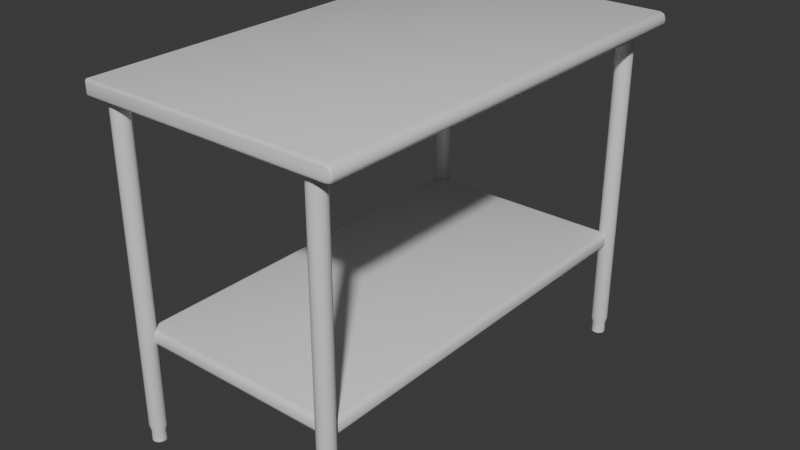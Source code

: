 # Source: Table.blend  (saved by Blender 4.3.34; exported with 4.5.12 LTS)
import bpy
from mathutils import Matrix  # noqa: F401  (used for matrix-valued properties, if any)

bpy.ops.wm.read_factory_settings(use_empty=True)
scene = bpy.context.scene
scene.name = 'Scene'

# ---- collections
col_collection = bpy.data.collections.new('Collection'); scene.collection.children.link(col_collection)

# ---- materials (node trees are filled in below, after node groups)
mat_table = bpy.data.materials.new('Table')

# ---- node groups
ng_smooth_by_angle = bpy.data.node_groups.new('Smooth by Angle', 'GeometryNodeTree')
_s = ng_smooth_by_angle.interface.new_socket(name='Mesh', in_out='OUTPUT', socket_type='NodeSocketGeometry')
_s = ng_smooth_by_angle.interface.new_socket(name='Mesh', in_out='INPUT', socket_type='NodeSocketGeometry')
_s = ng_smooth_by_angle.interface.new_socket(name='Angle', in_out='INPUT', socket_type='NodeSocketFloat')
_s.subtype = 'ANGLE'
_s.default_value = 0.5236
_s.min_value = 0.0
_s.max_value = 3.142
_s.description = 'Maximum face angle for smooth edges'
_s = ng_smooth_by_angle.interface.new_socket(name='Ignore Sharpness', in_out='INPUT', socket_type='NodeSocketBool')
_s.force_non_field = True
ng_smooth_by_angle.description = 'Set the sharpness of mesh edges based on the angle between the neighboring faces'
ng_smooth_by_angle.is_modifier = True
_N = ng_smooth_by_angle.nodes; _L = ng_smooth_by_angle.links
n0 = _N.new('GeometryNodeSetShadeSmooth'); n0.name = 'Set Shade Smooth'; n0.location = (120, -80)
n0.domain = 'EDGE'
n1 = _N.new('GeometryNodeSetShadeSmooth'); n1.name = 'Set Shade Smooth.001'; n1.location = (300, -80)
n2 = _N.new('NodeGroupOutput'); n2.name = 'Group Output'; n2.location = (480, -80)
n3 = _N.new('GeometryNodeInputMeshEdgeAngle'); n3.name = 'Edge Angle'; n3.location = (-440, -240)
n4 = _N.new('NodeGroupInput'); n4.name = 'Group Input'; n4.location = (-80, -80)
n5 = _N.new('GeometryNodeInputEdgeSmooth'); n5.name = 'Is Edge Smooth'; n5.location = (-260, -120)
n6 = _N.new('GeometryNodeInputShadeSmooth'); n6.name = 'Is Shade Smooth'; n6.location = (-440, -397)
n7 = _N.new('FunctionNodeCompare'); n7.name = 'Compare'; n7.location = (-260, -260)
n7.operation = 'LESS_EQUAL'
n7.inputs[6].default_value = (0.0, 0.0, 0.0, 0.0)
n7.inputs[7].default_value = (0.0, 0.0, 0.0, 0.0)
n8 = _N.new('FunctionNodeBooleanMath'); n8.name = 'Boolean Math.001'; n8.location = (-80, -260)
n9 = _N.new('NodeGroupInput'); n9.name = 'Group Input.001'; n9.location = (-440, -329)
n10 = _N.new('NodeGroupInput'); n10.name = 'Group Input.002'; n10.location = (-259, -189)
n11 = _N.new('FunctionNodeBooleanMath'); n11.name = 'Boolean Math'; n11.location = (-80, -149)
n11.operation = 'OR'
n12 = _N.new('FunctionNodeBooleanMath'); n12.name = 'Boolean Math.002'; n12.location = (-260, -380)
n12.operation = 'OR'
n13 = _N.new('NodeGroupInput'); n13.name = 'Group Input.003'; n13.location = (-440, -460)
_L.new(n3.outputs[0], n7.inputs[0])
_L.new(n1.outputs[0], n2.inputs[0])
_L.new(n9.outputs[1], n7.inputs[1])
_L.new(n7.outputs[0], n8.inputs[0])
_L.new(n4.outputs[0], n0.inputs[0])
_L.new(n0.outputs[0], n1.inputs[0])
_L.new(n8.outputs[0], n0.inputs[2])
_L.new(n10.outputs[2], n11.inputs[1])
_L.new(n5.outputs[0], n11.inputs[0])
_L.new(n11.outputs[0], n0.inputs[1])
_L.new(n13.outputs[2], n12.inputs[1])
_L.new(n6.outputs[0], n12.inputs[0])
_L.new(n12.outputs[0], n8.inputs[1])
n2.is_active_output = True

# ---- material node trees
mat_table.use_nodes = True; mat_table.node_tree.nodes.clear()
_N = mat_table.node_tree.nodes; _L = mat_table.node_tree.links
n0 = _N.new('ShaderNodeBsdfPrincipled'); n0.name = 'Principled BSDF'; n0.location = (10, 300)
n1 = _N.new('ShaderNodeOutputMaterial'); n1.name = 'Material Output'; n1.location = (300, 300)
_L.new(n0.outputs[0], n1.inputs[0])
n1.is_active_output = True

# ---- world
world_world = bpy.data.worlds.new('World'); scene.world = world_world
world_world.use_nodes = True; world_world.node_tree.nodes.clear()
_N = world_world.node_tree.nodes; _L = world_world.node_tree.links
n0 = _N.new('ShaderNodeOutputWorld'); n0.name = 'World Output'; n0.location = (300, 300)
n1 = _N.new('ShaderNodeBackground'); n1.name = 'Background'; n1.location = (10, 300)
n1.inputs[0].default_value = (0.05088, 0.05088, 0.05088, 1.0)
_L.new(n1.outputs[0], n0.inputs[0])
n0.is_active_output = True
world_world.color = (0.05088, 0.05088, 0.05088)
world_world.sun_shadow_jitter_overblur = 0.0

# ---- meshes
me_cube_001 = bpy.data.meshes.new('Cube.001')
me_cube_001.from_pydata([(-0.3338, -0.61, 0.909), (-0.3338, -0.6172, 0.9162), (-0.341, -0.61, 0.9162), (-0.3338, -0.6151, 0.9111), (-0.338, -0.6141, 0.912), (-0.3389, -0.6151, 0.9162), (-0.3389, -0.61, 0.9111), (-0.3338, -0.6172, 0.9436), (-0.3338, -0.61, 0.9508), (-0.341, -0.61, 0.9436), (-0.3338, -0.6151, 0.9487), (-0.338, -0.6141, 0.9478), (-0.3389, -0.61, 0.9487), (-0.3389, -0.6151, 0.9436), (-0.3338, 0.61, 0.909), (-0.341, 0.61, 0.9162), (-0.3338, 0.6172, 0.9162), (-0.3389, 0.61, 0.9111), (-0.338, 0.6141, 0.912), (-0.3389, 0.6151, 0.9162), (-0.3338, 0.6151, 0.9111), (-0.3338, 0.61, 0.9508), (-0.3338, 0.6172, 0.9436), (-0.341, 0.61, 0.9436), (-0.3338, 0.6151, 0.9487), (-0.338, 0.6141, 0.9478), (-0.3389, 0.6151, 0.9436), (-0.3389, 0.61, 0.9487), (0.3563, -0.6172, 0.9162), (0.3577, -0.61, 0.909), (0.3573, -0.6151, 0.9111), (0.3666, -0.6172, 0.9265), (0.3738, -0.61, 0.9251), (0.3717, -0.6151, 0.9255), (0.3636, -0.6172, 0.9192), (0.3691, -0.61, 0.9137), (0.3675, -0.6151, 0.9153), (0.3666, -0.6172, 0.9333), (0.3738, -0.61, 0.9347), (0.3717, -0.6151, 0.9343), (0.3563, -0.6172, 0.9436), (0.3577, -0.61, 0.9508), (0.3573, -0.6151, 0.9487), (0.3636, -0.6172, 0.9406), (0.3691, -0.61, 0.9461), (0.3675, -0.6151, 0.9445), (0.3666, 0.6172, 0.9265), (0.3738, 0.61, 0.9251), (0.3717, 0.6151, 0.9255), (0.3563, 0.6172, 0.9162), (0.3577, 0.61, 0.909), (0.3573, 0.6151, 0.9111), (0.3636, 0.6172, 0.9192), (0.3691, 0.61, 0.9137), (0.3675, 0.6151, 0.9153), (0.3563, 0.6172, 0.9436), (0.3577, 0.61, 0.9508), (0.3573, 0.6151, 0.9487), (0.3666, 0.6172, 0.9333), (0.3738, 0.61, 0.9347), (0.3717, 0.6151, 0.9343), (0.3636, 0.6172, 0.9406), (0.3691, 0.61, 0.9461), (0.3675, 0.6151, 0.9445), (0.291, 0.593, 0.04718), (0.291, 0.593, 0.9151), (0.3011, 0.5907, 0.04718), (0.3011, 0.5907, 0.9151), (0.3092, 0.5843, 0.04718), (0.3092, 0.5843, 0.9151), (0.3137, 0.5749, 0.04718), (0.3137, 0.5749, 0.9151), (0.3137, 0.5646, 0.04718), (0.3137, 0.5646, 0.9151), (0.3092, 0.5552, 0.04718), (0.3092, 0.5552, 0.9151), (0.3011, 0.5488, 0.04718), (0.3011, 0.5488, 0.9151), (0.291, 0.5465, 0.04718), (0.291, 0.5465, 0.9151), (0.2809, 0.5488, 0.04718), (0.2809, 0.5488, 0.9151), (0.2728, 0.5552, 0.04718), (0.2728, 0.5552, 0.9151), (0.2683, 0.5646, 0.04718), (0.2683, 0.5646, 0.9151), (0.2683, 0.5749, 0.04718), (0.2683, 0.5749, 0.9151), (0.2728, 0.5843, 0.04718), (0.2728, 0.5843, 0.9151), (0.2809, 0.5907, 0.04718), (0.2809, 0.5907, 0.9151), (-0.291, 0.593, 0.04718), (-0.291, 0.593, 0.9151), (-0.3011, 0.5907, 0.04718), (-0.3011, 0.5907, 0.9151), (-0.3092, 0.5843, 0.04718), (-0.3092, 0.5843, 0.9151), (-0.3137, 0.5749, 0.04718), (-0.3137, 0.5749, 0.9151), (-0.3137, 0.5646, 0.04718), (-0.3137, 0.5646, 0.9151), (-0.3092, 0.5552, 0.04718), (-0.3092, 0.5552, 0.9151), (-0.3011, 0.5488, 0.04718), (-0.3011, 0.5488, 0.9151), (-0.291, 0.5465, 0.04718), (-0.291, 0.5465, 0.9151), (-0.2809, 0.5488, 0.04718), (-0.2809, 0.5488, 0.9151), (-0.2728, 0.5552, 0.04718), (-0.2728, 0.5552, 0.9151), (-0.2683, 0.5646, 0.04718), (-0.2683, 0.5646, 0.9151), (-0.2683, 0.5749, 0.04718), (-0.2683, 0.5749, 0.9151), (-0.2728, 0.5843, 0.04718), (-0.2728, 0.5843, 0.9151), (-0.2809, 0.5907, 0.04718), (-0.2809, 0.5907, 0.9151), (0.291, -0.593, 0.04718), (0.291, -0.593, 0.9151), (0.3011, -0.5907, 0.04718), (0.3011, -0.5907, 0.9151), (0.3092, -0.5843, 0.04718), (0.3092, -0.5843, 0.9151), (0.3137, -0.5749, 0.04718), (0.3137, -0.5749, 0.9151), (0.3137, -0.5646, 0.04718), (0.3137, -0.5646, 0.9151), (0.3092, -0.5552, 0.04718), (0.3092, -0.5552, 0.9151), (0.3011, -0.5488, 0.04718), (0.3011, -0.5488, 0.9151), (0.291, -0.5465, 0.04718), (0.291, -0.5465, 0.9151), (0.2809, -0.5488, 0.04718), (0.2809, -0.5488, 0.9151), (0.2728, -0.5552, 0.04718), (0.2728, -0.5552, 0.9151), (0.2683, -0.5646, 0.04718), (0.2683, -0.5646, 0.9151), (0.2683, -0.5749, 0.04718), (0.2683, -0.5749, 0.9151), (0.2728, -0.5843, 0.04718), (0.2728, -0.5843, 0.9151), (0.2809, -0.5907, 0.04718), (0.2809, -0.5907, 0.9151), (-0.291, -0.593, 0.04718), (-0.291, -0.593, 0.9151), (-0.3011, -0.5907, 0.04718), (-0.3011, -0.5907, 0.9151), (-0.3092, -0.5843, 0.04718), (-0.3092, -0.5843, 0.9151), (-0.3137, -0.5749, 0.04718), (-0.3137, -0.5749, 0.9151), (-0.3137, -0.5646, 0.04718), (-0.3137, -0.5646, 0.9151), (-0.3092, -0.5552, 0.04718), (-0.3092, -0.5552, 0.9151), (-0.3011, -0.5488, 0.04718), (-0.3011, -0.5488, 0.9151), (-0.291, -0.5465, 0.04718), (-0.291, -0.5465, 0.9151), (-0.2809, -0.5488, 0.04718), (-0.2809, -0.5488, 0.9151), (-0.2728, -0.5552, 0.04718), (-0.2728, -0.5552, 0.9151), (-0.2683, -0.5646, 0.04718), (-0.2683, -0.5646, 0.9151), (-0.2683, -0.5749, 0.04718), (-0.2683, -0.5749, 0.9151), (-0.2728, -0.5843, 0.04718), (-0.2728, -0.5843, 0.9151), (-0.2809, -0.5907, 0.04718), (-0.2809, -0.5907, 0.9151), (0.291, 0.5887, 0.03114), (0.2992, 0.5868, 0.03114), (0.3058, 0.5815, 0.03114), (0.3095, 0.574, 0.03114), (0.3095, 0.5655, 0.03114), (0.3058, 0.5579, 0.03114), (0.2992, 0.5527, 0.03114), (0.291, 0.5508, 0.03114), (0.2828, 0.5527, 0.03114), (0.2762, 0.5579, 0.03114), (0.2726, 0.5655, 0.03114), (0.2726, 0.574, 0.03114), (0.2762, 0.5815, 0.03114), (0.2828, 0.5868, 0.03114), (-0.291, 0.5887, 0.03114), (-0.2992, 0.5868, 0.03114), (-0.3058, 0.5815, 0.03114), (-0.3095, 0.574, 0.03114), (-0.3095, 0.5655, 0.03114), (-0.3058, 0.5579, 0.03114), (-0.2992, 0.5527, 0.03114), (-0.291, 0.5508, 0.03114), (-0.2828, 0.5527, 0.03114), (-0.2762, 0.5579, 0.03114), (-0.2726, 0.5655, 0.03114), (-0.2726, 0.574, 0.03114), (-0.2762, 0.5815, 0.03114), (-0.2828, 0.5868, 0.03114), (0.291, -0.5887, 0.03114), (0.2992, -0.5868, 0.03114), (0.3058, -0.5815, 0.03114), (0.3095, -0.574, 0.03114), (0.3095, -0.5655, 0.03114), (0.3058, -0.5579, 0.03114), (0.2992, -0.5527, 0.03114), (0.291, -0.5508, 0.03114), (0.2828, -0.5527, 0.03114), (0.2762, -0.5579, 0.03114), (0.2726, -0.5655, 0.03114), (0.2726, -0.574, 0.03114), (0.2762, -0.5815, 0.03114), (0.2828, -0.5868, 0.03114), (-0.291, -0.5887, 0.03114), (-0.2992, -0.5868, 0.03114), (-0.3058, -0.5815, 0.03114), (-0.3095, -0.574, 0.03114), (-0.3095, -0.5655, 0.03114), (-0.3058, -0.5579, 0.03114), (-0.2992, -0.5527, 0.03114), (-0.291, -0.5508, 0.03114), (-0.2828, -0.5527, 0.03114), (-0.2762, -0.5579, 0.03114), (-0.2726, -0.5655, 0.03114), (-0.2726, -0.574, 0.03114), (-0.2762, -0.5815, 0.03114), (-0.2828, -0.5868, 0.03114), (0.291, 0.5887, 0.001043), (0.2992, 0.5868, 0.001043), (0.3058, 0.5815, 0.001043), (0.3095, 0.574, 0.001043), (0.3095, 0.5655, 0.001043), (0.3058, 0.5579, 0.001043), (0.2992, 0.5527, 0.001043), (0.291, 0.5508, 0.001043), (0.2828, 0.5527, 0.001043), (0.2762, 0.5579, 0.001043), (0.2726, 0.5655, 0.001043), (0.2726, 0.574, 0.001043), (0.2762, 0.5815, 0.001043), (0.2828, 0.5868, 0.001043), (-0.291, 0.5887, 0.001043), (-0.2992, 0.5868, 0.001043), (-0.3058, 0.5815, 0.001043), (-0.3095, 0.574, 0.001043), (-0.3095, 0.5655, 0.001043), (-0.3058, 0.5579, 0.001043), (-0.2992, 0.5527, 0.001043), (-0.291, 0.5508, 0.001043), (-0.2828, 0.5527, 0.001043), (-0.2762, 0.5579, 0.001043), (-0.2726, 0.5655, 0.001043), (-0.2726, 0.574, 0.001043), (-0.2762, 0.5815, 0.001043), (-0.2828, 0.5868, 0.001043), (0.291, -0.5887, 0.001043), (0.2992, -0.5868, 0.001043), (0.3058, -0.5815, 0.001043), (0.3095, -0.574, 0.001043), (0.3095, -0.5655, 0.001043), (0.3058, -0.5579, 0.001043), (0.2992, -0.5527, 0.001043), (0.291, -0.5508, 0.001043), (0.2828, -0.5527, 0.001043), (0.2762, -0.5579, 0.001043), (0.2726, -0.5655, 0.001043), (0.2726, -0.574, 0.001043), (0.2762, -0.5815, 0.001043), (0.2828, -0.5868, 0.001043), (-0.291, -0.5887, 0.001043), (-0.2992, -0.5868, 0.001043), (-0.3058, -0.5815, 0.001043), (-0.3095, -0.574, 0.001043), (-0.3095, -0.5655, 0.001043), (-0.3058, -0.5579, 0.001043), (-0.2992, -0.5527, 0.001043), (-0.291, -0.5508, 0.001043), (-0.2828, -0.5527, 0.001043), (-0.2762, -0.5579, 0.001043), (-0.2726, -0.5655, 0.001043), (-0.2726, -0.574, 0.001043), (-0.2762, -0.5815, 0.001043), (-0.2828, -0.5868, 0.001043), (-0.2861, -0.5534, 0.2807), (-0.2861, -0.566, 0.2933), (-0.2987, -0.5534, 0.2933), (-0.2861, -0.5623, 0.2844), (-0.2934, -0.5607, 0.286), (-0.295, -0.5623, 0.2933), (-0.295, -0.5534, 0.2844), (-0.2861, -0.566, 0.3098), (-0.2861, -0.5534, 0.3225), (-0.2987, -0.5534, 0.3098), (-0.2861, -0.5623, 0.3188), (-0.2934, -0.5607, 0.3171), (-0.295, -0.5534, 0.3188), (-0.295, -0.5623, 0.3098), (-0.2861, 0.5534, 0.2807), (-0.2987, 0.5534, 0.2933), (-0.2861, 0.566, 0.2933), (-0.295, 0.5534, 0.2844), (-0.2934, 0.5607, 0.286), (-0.295, 0.5623, 0.2933), (-0.2861, 0.5623, 0.2844), (-0.2861, 0.5534, 0.3225), (-0.2861, 0.566, 0.3098), (-0.2987, 0.5534, 0.3098), (-0.2861, 0.5623, 0.3188), (-0.2934, 0.5607, 0.3171), (-0.295, 0.5623, 0.3098), (-0.295, 0.5534, 0.3188), (0.2861, -0.5534, 0.2807), (0.2987, -0.5534, 0.2933), (0.2861, -0.566, 0.2933), (0.295, -0.5534, 0.2844), (0.2934, -0.5607, 0.286), (0.295, -0.5623, 0.2933), (0.2861, -0.5623, 0.2844), (0.2861, -0.5534, 0.3225), (0.2861, -0.566, 0.3098), (0.2987, -0.5534, 0.3098), (0.2861, -0.5623, 0.3188), (0.2934, -0.5607, 0.3171), (0.295, -0.5623, 0.3098), (0.295, -0.5534, 0.3188), (0.2861, 0.5534, 0.2807), (0.2861, 0.566, 0.2933), (0.2987, 0.5534, 0.2933), (0.2861, 0.5623, 0.2844), (0.2934, 0.5607, 0.286), (0.295, 0.5623, 0.2933), (0.295, 0.5534, 0.2844), (0.2861, 0.5534, 0.3225), (0.2987, 0.5534, 0.3098), (0.2861, 0.566, 0.3098), (0.295, 0.5534, 0.3188), (0.2934, 0.5607, 0.3171), (0.295, 0.5623, 0.3098), (0.2861, 0.5623, 0.3188)], [], [(28, 34, 31, 37, 43, 40, 7, 1), (56, 21, 8, 41), (16, 22, 55, 61, 58, 46, 52, 49), (62, 44, 38, 59), (29, 50, 53, 35), (35, 53, 47, 32), (47, 59, 38, 32), (56, 41, 44, 62), (2, 9, 23, 15), (0, 3, 4, 6), (1, 5, 4, 3), (2, 6, 4, 5), (7, 10, 11, 13), (8, 12, 11, 10), (9, 13, 11, 12), (14, 17, 18, 20), (15, 19, 18, 17), (16, 20, 18, 19), (21, 24, 25, 27), (22, 26, 25, 24), (23, 27, 25, 26), (14, 0, 6, 17), (17, 6, 2, 15), (1, 7, 13, 5), (5, 13, 9, 2), (8, 21, 27, 12), (12, 27, 23, 9), (22, 16, 19, 26), (26, 19, 15, 23), (34, 28, 30, 36), (36, 30, 29, 35), (49, 52, 54, 51), (51, 54, 53, 50), (31, 34, 36, 33), (33, 36, 35, 32), (52, 46, 48, 54), (54, 48, 47, 53), (61, 55, 57, 63), (63, 57, 56, 62), (40, 43, 45, 42), (42, 45, 44, 41), (58, 61, 63, 60), (60, 63, 62, 59), (43, 37, 39, 45), (45, 39, 38, 44), (16, 49, 51, 20), (20, 51, 50, 14), (28, 1, 3, 30), (30, 3, 0, 29), (46, 58, 60, 48), (48, 60, 59, 47), (37, 31, 33, 39), (39, 33, 32, 38), (41, 8, 10, 42), (42, 10, 7, 40), (55, 22, 24, 57), (57, 24, 21, 56), (14, 50, 29, 0), (64, 65, 67, 66), (66, 67, 69, 68), (68, 69, 71, 70), (70, 71, 73, 72), (72, 73, 75, 74), (74, 75, 77, 76), (76, 77, 79, 78), (78, 79, 81, 80), (80, 81, 83, 82), (82, 83, 85, 84), (84, 85, 87, 86), (86, 87, 89, 88), (67, 65, 91, 89, 87, 85, 83, 81, 79, 77, 75, 73, 71, 69), (88, 89, 91, 90), (90, 91, 65, 64), (102, 100, 194, 195), (92, 94, 95, 93), (94, 96, 97, 95), (96, 98, 99, 97), (98, 100, 101, 99), (100, 102, 103, 101), (102, 104, 105, 103), (104, 106, 107, 105), (106, 108, 109, 107), (108, 110, 111, 109), (110, 112, 113, 111), (112, 114, 115, 113), (114, 116, 117, 115), (95, 97, 99, 101, 103, 105, 107, 109, 111, 113, 115, 117, 119, 93), (116, 118, 119, 117), (118, 92, 93, 119), (152, 154, 221, 220), (120, 122, 123, 121), (122, 124, 125, 123), (124, 126, 127, 125), (126, 128, 129, 127), (128, 130, 131, 129), (130, 132, 133, 131), (132, 134, 135, 133), (134, 136, 137, 135), (136, 138, 139, 137), (138, 140, 141, 139), (140, 142, 143, 141), (142, 144, 145, 143), (123, 125, 127, 129, 131, 133, 135, 137, 139, 141, 143, 145, 147, 121), (144, 146, 147, 145), (146, 120, 121, 147), (82, 84, 186, 185), (148, 149, 151, 150), (150, 151, 153, 152), (152, 153, 155, 154), (154, 155, 157, 156), (156, 157, 159, 158), (158, 159, 161, 160), (160, 161, 163, 162), (162, 163, 165, 164), (164, 165, 167, 166), (166, 167, 169, 168), (168, 169, 171, 170), (170, 171, 173, 172), (151, 149, 175, 173, 171, 169, 167, 165, 163, 161, 159, 157, 155, 153), (172, 173, 175, 174), (174, 175, 149, 148), (136, 134, 211, 212), (200, 199, 255, 256), (225, 226, 282, 281), (199, 198, 254, 255), (224, 225, 281, 280), (170, 172, 230, 229), (92, 118, 203, 190), (66, 68, 178, 177), (138, 136, 212, 213), (84, 86, 187, 186), (154, 156, 222, 221), (122, 120, 204, 205), (104, 102, 195, 196), (172, 174, 231, 230), (68, 70, 179, 178), (140, 138, 213, 214), (86, 88, 188, 187), (156, 158, 223, 222), (106, 104, 196, 197), (174, 148, 218, 231), (124, 122, 205, 206), (70, 72, 180, 179), (142, 140, 214, 215), (88, 90, 189, 188), (158, 160, 224, 223), (108, 106, 197, 198), (126, 124, 206, 207), (72, 74, 181, 180), (144, 142, 215, 216), (90, 64, 176, 189), (160, 162, 225, 224), (110, 108, 198, 199), (128, 126, 207, 208), (94, 92, 190, 191), (74, 76, 182, 181), (146, 144, 216, 217), (162, 164, 226, 225), (112, 110, 199, 200), (130, 128, 208, 209), (76, 78, 183, 182), (120, 146, 217, 204), (96, 94, 191, 192), (164, 166, 227, 226), (114, 112, 200, 201), (148, 150, 219, 218), (132, 130, 209, 210), (78, 80, 184, 183), (98, 96, 192, 193), (166, 168, 228, 227), (116, 114, 201, 202), (134, 132, 210, 211), (80, 82, 185, 184), (150, 152, 220, 219), (100, 98, 193, 194), (168, 170, 229, 228), (64, 66, 177, 176), (118, 116, 202, 203), (232, 233, 234, 235, 236, 237, 238, 239, 240, 241, 242, 243, 244, 245), (246, 259, 258, 257, 256, 255, 254, 253, 252, 251, 250, 249, 248, 247), (260, 273, 272, 271, 270, 269, 268, 267, 266, 265, 264, 263, 262, 261), (274, 275, 276, 277, 278, 279, 280, 281, 282, 283, 284, 285, 286, 287), (226, 227, 283, 282), (201, 200, 256, 257), (227, 228, 284, 283), (202, 201, 257, 258), (228, 229, 285, 284), (203, 202, 258, 259), (176, 177, 233, 232), (229, 230, 286, 285), (190, 203, 259, 246), (177, 178, 234, 233), (230, 231, 287, 286), (205, 204, 260, 261), (178, 179, 235, 234), (231, 218, 274, 287), (206, 205, 261, 262), (179, 180, 236, 235), (207, 206, 262, 263), (180, 181, 237, 236), (208, 207, 263, 264), (181, 182, 238, 237), (209, 208, 264, 265), (182, 183, 239, 238), (210, 209, 265, 266), (183, 184, 240, 239), (211, 210, 266, 267), (184, 185, 241, 240), (212, 211, 267, 268), (185, 186, 242, 241), (213, 212, 268, 269), (186, 187, 243, 242), (214, 213, 269, 270), (187, 188, 244, 243), (215, 214, 270, 271), (188, 189, 245, 244), (216, 215, 271, 272), (189, 176, 232, 245), (217, 216, 272, 273), (191, 190, 246, 247), (204, 217, 273, 260), (192, 191, 247, 248), (218, 219, 275, 274), (193, 192, 248, 249), (219, 220, 276, 275), (194, 193, 249, 250), (220, 221, 277, 276), (195, 194, 250, 251), (221, 222, 278, 277), (196, 195, 251, 252), (222, 223, 279, 278), (197, 196, 252, 253), (223, 224, 280, 279), (198, 197, 253, 254), (318, 324, 295, 289), (332, 338, 325, 317), (337, 309, 296, 323), (290, 297, 311, 303), (304, 310, 339, 331), (288, 291, 292, 294), (289, 293, 292, 291), (290, 294, 292, 293), (295, 298, 299, 301), (296, 300, 299, 298), (297, 301, 299, 300), (302, 305, 306, 308), (303, 307, 306, 305), (304, 308, 306, 307), (309, 312, 313, 315), (310, 314, 313, 312), (311, 315, 313, 314), (316, 319, 320, 322), (317, 321, 320, 319), (318, 322, 320, 321), (323, 326, 327, 329), (324, 328, 327, 326), (325, 329, 327, 328), (330, 333, 334, 336), (331, 335, 334, 333), (332, 336, 334, 335), (337, 340, 341, 343), (338, 342, 341, 340), (339, 343, 341, 342), (302, 288, 294, 305), (305, 294, 290, 303), (289, 295, 301, 293), (293, 301, 297, 290), (296, 309, 315, 300), (300, 315, 311, 297), (310, 304, 307, 314), (314, 307, 303, 311), (330, 302, 308, 333), (333, 308, 304, 331), (309, 337, 343, 312), (312, 343, 339, 310), (338, 332, 335, 342), (342, 335, 331, 339), (316, 330, 336, 319), (319, 336, 332, 317), (337, 323, 329, 340), (340, 329, 325, 338), (324, 318, 321, 328), (328, 321, 317, 325), (288, 316, 322, 291), (291, 322, 318, 289), (323, 296, 298, 326), (326, 298, 295, 324), (302, 330, 316, 288)])
me_cube_001.polygons.foreach_set('use_smooth', [True] * 288)
_uv = me_cube_001.uv_layers.new(name='UVMap')
_uv.uv.foreach_set('vector', [0.1323, 0.5537, 0.1336, 0.5505, 0.1368, 0.5491, 0.1398, 0.5491, 0.1431, 0.5505, 0.1444, 0.5537, 0.1444, 0.8605, 0.1323, 0.8605, 0.3198, 0.002268, 0.6273, 0.002268, 0.6273, 0.5446, 0.3198, 0.5446, 0.1276, 0.8605, 0.1155, 0.8605, 0.1155, 0.5537, 0.1168, 0.5505, 0.1201, 0.5491, 0.1231, 0.5491, 0.1263, 0.5505, 0.1276, 0.5537, 0.9085, 0.5446, 0.9085, 0.002268, 0.9135, 0.002268, 0.9135, 0.5446, 0.3097, 0.5446, 0.3097, 0.002268, 0.3148, 0.002268, 0.3148, 0.5446, 0.9229, 0.002268, 0.9229, 0.5446, 0.9177, 0.5446, 0.9177, 0.002268, 0.9177, 0.5446, 0.9135, 0.5446, 0.9135, 0.002268, 0.9177, 0.002268, 0.3198, 0.002268, 0.3198, 0.5446, 0.3148, 0.5446, 0.3148, 0.002268, 0.9062, 0.5446, 0.8941, 0.5446, 0.8941, 0.002268, 0.9062, 0.002268, 0.002265, 0.5446, 0.002268, 0.5469, 0.0004173, 0.5465, 6.537e-08, 0.5446, 0.1323, 0.8605, 0.1322, 0.8628, 0.1303, 0.8624, 0.1299, 0.8605, 0.9062, 0.5446, 0.9085, 0.5446, 0.9082, 0.5465, 0.9063, 0.5469, 0.1444, 0.8605, 0.1466, 0.8605, 0.1462, 0.8624, 0.1444, 0.8628, 0.6273, 0.5446, 0.6295, 0.5446, 0.6291, 0.5465, 0.6273, 0.5469, 0.8941, 0.5446, 0.8941, 0.5469, 0.8923, 0.5465, 0.8919, 0.5446, 0.002265, 0.002268, 1.812e-09, 0.002268, 0.0004173, 0.0004161, 0.002268, 1.439e-08, 0.9062, 0.002268, 0.9063, 3.623e-09, 0.9082, 0.0004161, 0.9085, 0.002268, 0.1276, 0.8605, 0.1299, 0.8605, 0.1296, 0.8624, 0.1277, 0.8628, 0.6273, 0.002268, 0.6273, 4.931e-08, 0.6291, 0.0004161, 0.6295, 0.002268, 0.1155, 0.8605, 0.1155, 0.8628, 0.1137, 0.8624, 0.1133, 0.8605, 0.8941, 0.002268, 0.8919, 0.002268, 0.8923, 0.0004161, 0.8941, 2.705e-09, 0.002265, 0.002268, 0.002265, 0.5446, 6.537e-08, 0.5446, 1.812e-09, 0.002268, 0.9085, 0.002268, 0.9085, 0.5446, 0.9062, 0.5446, 0.9062, 0.002268, 0.1323, 0.8605, 0.1444, 0.8605, 0.1444, 0.8628, 0.1322, 0.8628, 0.9063, 0.5469, 0.8941, 0.5469, 0.8941, 0.5446, 0.9062, 0.5446, 0.6273, 0.5446, 0.6273, 0.002268, 0.6295, 0.002268, 0.6295, 0.5446, 0.8919, 0.5446, 0.8919, 0.002268, 0.8941, 0.002268, 0.8941, 0.5446, 0.1155, 0.8605, 0.1276, 0.8605, 0.1277, 0.8628, 0.1155, 0.8628, 0.8941, 2.705e-09, 0.9063, 3.623e-09, 0.9062, 0.002268, 0.8941, 0.002268, 0.1336, 0.5505, 0.1323, 0.5537, 0.1299, 0.5533, 0.1318, 0.5487, 0.3141, 0.5469, 0.3095, 0.5469, 0.3097, 0.5446, 0.3148, 0.5446, 0.1276, 0.5537, 0.1263, 0.5505, 0.1281, 0.5487, 0.1299, 0.5533, 0.3095, 3.732e-09, 0.3141, 1.545e-10, 0.3148, 0.002268, 0.3097, 0.002268, 0.1368, 0.5491, 0.1336, 0.5505, 0.1318, 0.5487, 0.1363, 0.5469, 0.9176, 4.478e-09, 0.9222, 4.828e-09, 0.9229, 0.002268, 0.9177, 0.002268, 0.1263, 0.5505, 0.1231, 0.5491, 0.1236, 0.5469, 0.1281, 0.5487, 0.9222, 0.5469, 0.9176, 0.5469, 0.9177, 0.5446, 0.9229, 0.5446, 0.1168, 0.5505, 0.1155, 0.5537, 0.1133, 0.5533, 0.1151, 0.5487, 0.3155, 2.637e-08, 0.32, 2.334e-08, 0.3198, 0.002268, 0.3148, 0.002268, 0.1444, 0.5537, 0.1431, 0.5505, 0.1448, 0.5487, 0.1466, 0.5533, 0.32, 0.5469, 0.3155, 0.5469, 0.3148, 0.5446, 0.3198, 0.5446, 0.1201, 0.5491, 0.1168, 0.5505, 0.1151, 0.5487, 0.1196, 0.5469, 0.9137, 0.5469, 0.9093, 0.5469, 0.9085, 0.5446, 0.9135, 0.5446, 0.1431, 0.5505, 0.1398, 0.5491, 0.1402, 0.5469, 0.1448, 0.5487, 0.9093, 3.851e-09, 0.9137, 4.183e-09, 0.9135, 0.002268, 0.9085, 0.002268, 0.1276, 0.8605, 0.1276, 0.5537, 0.1299, 0.5533, 0.1299, 0.8605, 0.002268, 1.439e-08, 0.3095, 3.732e-09, 0.3097, 0.002268, 0.002265, 0.002268, 0.1323, 0.5537, 0.1323, 0.8605, 0.1299, 0.8605, 0.1299, 0.5533, 0.3095, 0.5469, 0.002268, 0.5469, 0.002265, 0.5446, 0.3097, 0.5446, 0.1231, 0.5491, 0.1201, 0.5491, 0.1196, 0.5469, 0.1236, 0.5469, 0.9176, 0.5469, 0.9137, 0.5469, 0.9135, 0.5446, 0.9177, 0.5446, 0.1398, 0.5491, 0.1368, 0.5491, 0.1363, 0.5469, 0.1402, 0.5469, 0.9137, 4.183e-09, 0.9176, 4.478e-09, 0.9177, 0.002268, 0.9135, 0.002268, 0.3198, 0.5446, 0.6273, 0.5446, 0.6273, 0.5469, 0.32, 0.5469, 0.1466, 0.5533, 0.1466, 0.8605, 0.1444, 0.8605, 0.1444, 0.5537, 0.1155, 0.5537, 0.1155, 0.8605, 0.1133, 0.8605, 0.1133, 0.5533, 0.32, 2.334e-08, 0.6273, 4.931e-08, 0.6273, 0.002268, 0.3198, 0.002268, 0.002265, 0.002268, 0.3097, 0.002268, 0.3097, 0.5446, 0.002265, 0.5446, 0.1051, 0.9323, 0.1051, 0.5469, 0.1096, 0.5469, 0.1096, 0.9323, 0.1096, 0.9323, 0.1096, 0.5469, 0.1133, 0.5471, 0.1133, 0.9325, 0.2112, 0.9321, 0.2112, 0.547, 0.2153, 0.5469, 0.2153, 0.932, 0.2153, 0.932, 0.2153, 0.5469, 0.2199, 0.5469, 0.2199, 0.932, 0.2199, 0.932, 0.2199, 0.5469, 0.2241, 0.547, 0.2241, 0.9321, 0.9229, 0.8856, 0.9229, 0.5002, 0.9265, 0.5, 0.9265, 0.8854, 0.9265, 0.8854, 0.9265, 0.5, 0.931, 0.5, 0.931, 0.8854, 0.931, 0.8854, 0.931, 0.5, 0.9355, 0.5001, 0.9355, 0.8855, 0.9355, 0.8855, 0.9355, 0.5001, 0.9391, 0.5002, 0.9391, 0.8856, 0.9391, 0.8853, 0.9391, 0.5001, 0.9432, 0.5, 0.9432, 0.8851, 0.9432, 0.8851, 0.9432, 0.5, 0.9478, 0.5, 0.9478, 0.8851, 0.9478, 0.8851, 0.9478, 0.5, 0.952, 0.5001, 0.952, 0.8853, 0.318, 0.5883, 0.3135, 0.5872, 0.3099, 0.5844, 0.3079, 0.5802, 0.3079, 0.5756, 0.3099, 0.5715, 0.3135, 0.5686, 0.318, 0.5676, 0.3225, 0.5686, 0.3261, 0.5715, 0.3281, 0.5756, 0.3281, 0.5802, 0.3261, 0.5844, 0.3225, 0.5872, 0.09708, 0.9325, 0.09708, 0.5471, 0.1007, 0.5469, 0.1007, 0.9323, 0.1007, 0.9323, 0.1007, 0.5469, 0.1051, 0.5469, 0.1051, 0.9323, 0.1466, 0.9321, 0.1508, 0.932, 0.1512, 0.9392, 0.1478, 0.9393, 0.008057, 0.9323, 0.003576, 0.9323, 0.003576, 0.5469, 0.008057, 0.5469, 0.003576, 0.9323, 0.0, 0.9325, 0.0, 0.5471, 0.003576, 0.5469, 0.1595, 0.9321, 0.1554, 0.932, 0.1554, 0.5469, 0.1595, 0.547, 0.1554, 0.932, 0.1508, 0.932, 0.1508, 0.5469, 0.1554, 0.5469, 0.1508, 0.932, 0.1466, 0.9321, 0.1466, 0.547, 0.1508, 0.5469, 0.06472, 0.9325, 0.06114, 0.9323, 0.06114, 0.5469, 0.06472, 0.5471, 0.06114, 0.9323, 0.05666, 0.9323, 0.05666, 0.5469, 0.06114, 0.5469, 0.05666, 0.9323, 0.05216, 0.9323, 0.05216, 0.5469, 0.05666, 0.5469, 0.05216, 0.9323, 0.04854, 0.9325, 0.04854, 0.5471, 0.05216, 0.5469, 0.1983, 0.9321, 0.1941, 0.932, 0.1941, 0.5469, 0.1983, 0.547, 0.1941, 0.932, 0.1895, 0.932, 0.1895, 0.5469, 0.1941, 0.5469, 0.1895, 0.932, 0.1853, 0.9321, 0.1853, 0.547, 0.1895, 0.5469, 0.2821, 0.5479, 0.2857, 0.5508, 0.2877, 0.5549, 0.2877, 0.5595, 0.2857, 0.5637, 0.2821, 0.5665, 0.2776, 0.5676, 0.2731, 0.5665, 0.2695, 0.5637, 0.2675, 0.5595, 0.2675, 0.5549, 0.2695, 0.5508, 0.2731, 0.5479, 0.2776, 0.5469, 0.01618, 0.9325, 0.01256, 0.9323, 0.01256, 0.5469, 0.01618, 0.5471, 0.01256, 0.9323, 0.008057, 0.9323, 0.008057, 0.5469, 0.01256, 0.5469, 0.1595, 0.9321, 0.1637, 0.932, 0.1641, 0.9392, 0.1607, 0.9393, 0.07284, 0.9323, 0.06834, 0.9323, 0.06834, 0.5469, 0.07284, 0.5469, 0.06834, 0.9323, 0.06472, 0.9325, 0.06472, 0.5471, 0.06834, 0.5469, 0.237, 0.9321, 0.2328, 0.932, 0.2328, 0.5469, 0.237, 0.547, 0.2328, 0.932, 0.2282, 0.932, 0.2282, 0.5469, 0.2328, 0.5469, 0.2282, 0.932, 0.2241, 0.9321, 0.2241, 0.547, 0.2282, 0.5469, 0.03236, 0.9325, 0.02873, 0.9323, 0.02873, 0.5469, 0.03236, 0.5471, 0.02873, 0.9323, 0.02424, 0.9323, 0.02424, 0.5469, 0.02873, 0.5469, 0.02424, 0.9323, 0.01976, 0.9323, 0.01976, 0.5469, 0.02424, 0.5469, 0.01976, 0.9323, 0.01618, 0.9325, 0.01618, 0.5471, 0.01976, 0.5469, 0.1853, 0.9321, 0.1812, 0.932, 0.1812, 0.5469, 0.1853, 0.547, 0.1812, 0.932, 0.1766, 0.932, 0.1766, 0.5469, 0.1812, 0.5469, 0.1766, 0.932, 0.1724, 0.9321, 0.1724, 0.547, 0.1766, 0.5469, 0.3079, 0.5549, 0.3079, 0.5595, 0.3059, 0.5637, 0.3023, 0.5665, 0.2978, 0.5676, 0.2933, 0.5665, 0.2897, 0.5637, 0.2877, 0.5595, 0.2877, 0.5549, 0.2897, 0.5508, 0.2933, 0.5479, 0.2978, 0.5469, 0.3023, 0.5479, 0.3059, 0.5508, 0.0809, 0.9325, 0.07732, 0.9323, 0.07732, 0.5469, 0.0809, 0.5471, 0.07732, 0.9323, 0.07284, 0.9323, 0.07284, 0.5469, 0.07732, 0.5469, 0.9391, 0.8853, 0.9432, 0.8851, 0.9437, 0.8924, 0.9403, 0.8925, 0.04048, 0.9323, 0.04048, 0.5469, 0.04496, 0.5469, 0.04496, 0.9323, 0.04496, 0.9323, 0.04496, 0.5469, 0.04854, 0.5471, 0.04854, 0.9325, 0.1595, 0.9321, 0.1595, 0.547, 0.1637, 0.5469, 0.1637, 0.932, 0.1637, 0.932, 0.1637, 0.5469, 0.1683, 0.5469, 0.1683, 0.932, 0.1683, 0.932, 0.1683, 0.5469, 0.1724, 0.547, 0.1724, 0.9321, 0.0809, 0.9325, 0.0809, 0.5471, 0.08447, 0.5469, 0.08447, 0.9323, 0.08447, 0.9323, 0.08447, 0.5469, 0.08895, 0.5469, 0.08895, 0.9323, 0.08895, 0.9323, 0.08895, 0.5469, 0.09345, 0.5469, 0.09345, 0.9323, 0.09345, 0.9323, 0.09345, 0.5469, 0.09708, 0.5471, 0.09708, 0.9325, 0.1983, 0.9321, 0.1983, 0.547, 0.2024, 0.5469, 0.2024, 0.932, 0.2024, 0.932, 0.2024, 0.5469, 0.207, 0.5469, 0.207, 0.932, 0.207, 0.932, 0.207, 0.5469, 0.2112, 0.547, 0.2112, 0.9321, 0.2857, 0.5715, 0.2877, 0.5756, 0.2877, 0.5802, 0.2857, 0.5844, 0.2821, 0.5872, 0.2776, 0.5883, 0.2731, 0.5872, 0.2695, 0.5844, 0.2675, 0.5802, 0.2675, 0.5756, 0.2695, 0.5715, 0.2731, 0.5686, 0.2776, 0.5676, 0.2821, 0.5686, 0.03236, 0.9325, 0.03236, 0.5471, 0.03598, 0.5469, 0.03598, 0.9323, 0.03598, 0.9323, 0.03598, 0.5469, 0.04048, 0.5469, 0.04048, 0.9323, 0.01976, 0.9323, 0.02424, 0.9323, 0.02425, 0.9395, 0.02061, 0.9395, 0.1937, 0.9392, 0.197, 0.9393, 0.197, 0.9527, 0.1937, 0.9526, 0.08897, 0.9395, 0.09263, 0.9395, 0.09263, 0.9529, 0.08897, 0.9529, 0.05004, 0.9396, 0.05299, 0.9395, 0.05299, 0.9529, 0.05004, 0.953, 0.08533, 0.9395, 0.08897, 0.9395, 0.08897, 0.9529, 0.08533, 0.9529, 0.207, 0.932, 0.2112, 0.9321, 0.2099, 0.9393, 0.2066, 0.9392, 0.008057, 0.9323, 0.01256, 0.9323, 0.01173, 0.9395, 0.008073, 0.9395, 0.1096, 0.9323, 0.1133, 0.9325, 0.1118, 0.9396, 0.1088, 0.9395, 0.01618, 0.9325, 0.01976, 0.9323, 0.02061, 0.9395, 0.0177, 0.9396, 0.9432, 0.8851, 0.9478, 0.8851, 0.9474, 0.8924, 0.9437, 0.8924, 0.1637, 0.932, 0.1683, 0.932, 0.1679, 0.9392, 0.1641, 0.9392, 0.06834, 0.9323, 0.07284, 0.9323, 0.07282, 0.9395, 0.06917, 0.9395, 0.06114, 0.9323, 0.06472, 0.9325, 0.0632, 0.9396, 0.06029, 0.9395, 0.03236, 0.9325, 0.03598, 0.9323, 0.03681, 0.9395, 0.03386, 0.9396, 0.2112, 0.9321, 0.2153, 0.932, 0.2157, 0.9392, 0.2124, 0.9393, 0.1812, 0.932, 0.1853, 0.9321, 0.1841, 0.9393, 0.1808, 0.9392, 0.9478, 0.8851, 0.952, 0.8853, 0.9508, 0.8925, 0.9474, 0.8924, 0.1683, 0.932, 0.1724, 0.9321, 0.1712, 0.9393, 0.1679, 0.9392, 0.05666, 0.9323, 0.06114, 0.9323, 0.06029, 0.9395, 0.05665, 0.9395, 0.03598, 0.9323, 0.04048, 0.9323, 0.04047, 0.9395, 0.03681, 0.9395, 0.06472, 0.9325, 0.06834, 0.9323, 0.06917, 0.9395, 0.06622, 0.9396, 0.2153, 0.932, 0.2199, 0.932, 0.2195, 0.9392, 0.2157, 0.9392, 0.1766, 0.932, 0.1812, 0.932, 0.1808, 0.9392, 0.177, 0.9392, 0.09708, 0.9325, 0.1007, 0.9323, 0.1015, 0.9395, 0.0986, 0.9396, 0.0809, 0.9325, 0.08447, 0.9323, 0.08533, 0.9395, 0.08242, 0.9396, 0.05216, 0.9323, 0.05666, 0.9323, 0.05665, 0.9395, 0.05299, 0.9395, 0.2328, 0.932, 0.237, 0.9321, 0.2358, 0.9393, 0.2324, 0.9392, 0.2199, 0.932, 0.2241, 0.9321, 0.2229, 0.9393, 0.2195, 0.9392, 0.1724, 0.9321, 0.1766, 0.932, 0.177, 0.9392, 0.1737, 0.9393, 0.1007, 0.9323, 0.1051, 0.9323, 0.1052, 0.9395, 0.1015, 0.9395, 0.08447, 0.9323, 0.08895, 0.9323, 0.08897, 0.9395, 0.08533, 0.9395, 0.04854, 0.9325, 0.05216, 0.9323, 0.05299, 0.9395, 0.05004, 0.9396, 0.2282, 0.932, 0.2328, 0.932, 0.2324, 0.9392, 0.2286, 0.9392, 0.003576, 0.9323, 0.008057, 0.9323, 0.008073, 0.9395, 0.00443, 0.9395, 0.9229, 0.8856, 0.9265, 0.8854, 0.9274, 0.8927, 0.9244, 0.8928, 0.07732, 0.9323, 0.0809, 0.9325, 0.07938, 0.9396, 0.07647, 0.9395, 0.08895, 0.9323, 0.09345, 0.9323, 0.09263, 0.9395, 0.08897, 0.9395, 0.1941, 0.932, 0.1983, 0.9321, 0.197, 0.9393, 0.1937, 0.9392, 0.2241, 0.9321, 0.2282, 0.932, 0.2286, 0.9392, 0.2253, 0.9393, 0.9265, 0.8854, 0.931, 0.8854, 0.931, 0.8926, 0.9274, 0.8927, 0.07284, 0.9323, 0.07732, 0.9323, 0.07647, 0.9395, 0.07282, 0.9395, 0.0, 0.9325, 0.003576, 0.9323, 0.00443, 0.9395, 0.001522, 0.9396, 0.09345, 0.9323, 0.09708, 0.9325, 0.09558, 0.9396, 0.09263, 0.9395, 0.1895, 0.932, 0.1941, 0.932, 0.1937, 0.9392, 0.1899, 0.9392, 0.04048, 0.9323, 0.04496, 0.9323, 0.04411, 0.9395, 0.04047, 0.9395, 0.02873, 0.9323, 0.03236, 0.9325, 0.03086, 0.9396, 0.02791, 0.9395, 0.931, 0.8854, 0.9355, 0.8855, 0.9347, 0.8927, 0.931, 0.8926, 0.1554, 0.932, 0.1595, 0.9321, 0.1583, 0.9393, 0.155, 0.9392, 0.1983, 0.9321, 0.2024, 0.932, 0.2028, 0.9392, 0.1995, 0.9393, 0.1853, 0.9321, 0.1895, 0.932, 0.1899, 0.9392, 0.1866, 0.9393, 0.02424, 0.9323, 0.02873, 0.9323, 0.02791, 0.9395, 0.02425, 0.9395, 0.9355, 0.8855, 0.9391, 0.8856, 0.9376, 0.8928, 0.9347, 0.8927, 0.04496, 0.9323, 0.04854, 0.9325, 0.04702, 0.9396, 0.04411, 0.9395, 0.1508, 0.932, 0.1554, 0.932, 0.155, 0.9392, 0.1512, 0.9392, 0.2024, 0.932, 0.207, 0.932, 0.2066, 0.9392, 0.2028, 0.9392, 0.1051, 0.9323, 0.1096, 0.9323, 0.1088, 0.9395, 0.1052, 0.9395, 0.01256, 0.9323, 0.01618, 0.9325, 0.01468, 0.9396, 0.01173, 0.9395, 0.3423, 0.5539, 0.3452, 0.5516, 0.3489, 0.5507, 0.3525, 0.5516, 0.3555, 0.5539, 0.3571, 0.5573, 0.3571, 0.561, 0.3555, 0.5644, 0.3525, 0.5667, 0.3489, 0.5676, 0.3452, 0.5667, 0.3423, 0.5644, 0.3407, 0.561, 0.3407, 0.5573, 0.296, 0.5836, 0.2931, 0.5812, 0.2915, 0.5779, 0.2915, 0.5741, 0.2931, 0.5707, 0.296, 0.5684, 0.2997, 0.5676, 0.3033, 0.5684, 0.3063, 0.5707, 0.3079, 0.5741, 0.3079, 0.5779, 0.3063, 0.5812, 0.3033, 0.5836, 0.2997, 0.5844, 0.3361, 0.5516, 0.3391, 0.5539, 0.3407, 0.5573, 0.3407, 0.561, 0.3391, 0.5644, 0.3361, 0.5667, 0.3325, 0.5676, 0.3288, 0.5667, 0.3259, 0.5644, 0.3243, 0.561, 0.3243, 0.5573, 0.3259, 0.5539, 0.3288, 0.5516, 0.3325, 0.5507, 0.3227, 0.5644, 0.3197, 0.5667, 0.3161, 0.5676, 0.3124, 0.5667, 0.3095, 0.5644, 0.3079, 0.561, 0.3079, 0.5573, 0.3095, 0.5539, 0.3124, 0.5516, 0.3161, 0.5507, 0.3197, 0.5516, 0.3227, 0.5539, 0.3243, 0.5573, 0.3243, 0.561, 0.09263, 0.9395, 0.09558, 0.9396, 0.09558, 0.953, 0.09263, 0.9529, 0.1899, 0.9392, 0.1937, 0.9392, 0.1937, 0.9526, 0.1899, 0.9526, 0.1995, 0.9393, 0.2028, 0.9392, 0.2028, 0.9526, 0.1995, 0.9527, 0.1866, 0.9393, 0.1899, 0.9392, 0.1899, 0.9526, 0.1866, 0.9527, 0.2028, 0.9392, 0.2066, 0.9392, 0.2066, 0.9526, 0.2028, 0.9526, 0.01173, 0.9395, 0.01468, 0.9396, 0.01468, 0.953, 0.01173, 0.9529, 0.1052, 0.9395, 0.1088, 0.9395, 0.1088, 0.9529, 0.1052, 0.9529, 0.2066, 0.9392, 0.2099, 0.9393, 0.2099, 0.9527, 0.2066, 0.9526, 0.008073, 0.9395, 0.01173, 0.9395, 0.01173, 0.9529, 0.008073, 0.9529, 0.1088, 0.9395, 0.1118, 0.9396, 0.1118, 0.953, 0.1088, 0.9529, 0.03386, 0.9396, 0.03681, 0.9395, 0.03681, 0.9529, 0.03386, 0.953, 0.06917, 0.9395, 0.07282, 0.9395, 0.07282, 0.9529, 0.06917, 0.9529, 0.2124, 0.9393, 0.2157, 0.9392, 0.2157, 0.9526, 0.2124, 0.9527, 0.03681, 0.9395, 0.04047, 0.9395, 0.04047, 0.9529, 0.03681, 0.9529, 0.06622, 0.9396, 0.06917, 0.9395, 0.06917, 0.9529, 0.06622, 0.953, 0.2157, 0.9392, 0.2195, 0.9392, 0.2195, 0.9526, 0.2157, 0.9526, 0.2324, 0.9392, 0.2358, 0.9393, 0.2358, 0.9527, 0.2324, 0.9526, 0.2195, 0.9392, 0.2229, 0.9393, 0.2229, 0.9527, 0.2195, 0.9526, 0.2286, 0.9392, 0.2324, 0.9392, 0.2324, 0.9526, 0.2286, 0.9526, 0.9244, 0.8928, 0.9274, 0.8927, 0.9274, 0.906, 0.9244, 0.9061, 0.2253, 0.9393, 0.2286, 0.9392, 0.2286, 0.9526, 0.2253, 0.9527, 0.9274, 0.8927, 0.931, 0.8926, 0.931, 0.906, 0.9274, 0.906, 0.02791, 0.9395, 0.03086, 0.9396, 0.03086, 0.953, 0.02791, 0.9529, 0.931, 0.8926, 0.9347, 0.8927, 0.9347, 0.906, 0.931, 0.906, 0.02425, 0.9395, 0.02791, 0.9395, 0.02791, 0.9529, 0.02425, 0.9529, 0.9347, 0.8927, 0.9376, 0.8928, 0.9376, 0.9061, 0.9347, 0.906, 0.02061, 0.9395, 0.02425, 0.9395, 0.02425, 0.9529, 0.02061, 0.9529, 0.9403, 0.8925, 0.9437, 0.8924, 0.9437, 0.9057, 0.9403, 0.9058, 0.0177, 0.9396, 0.02061, 0.9395, 0.02061, 0.9529, 0.0177, 0.953, 0.9437, 0.8924, 0.9474, 0.8924, 0.9474, 0.9057, 0.9437, 0.9057, 0.1808, 0.9392, 0.1841, 0.9393, 0.1841, 0.9527, 0.1808, 0.9526, 0.9474, 0.8924, 0.9508, 0.8925, 0.9508, 0.9058, 0.9474, 0.9057, 0.177, 0.9392, 0.1808, 0.9392, 0.1808, 0.9526, 0.177, 0.9526, 0.0986, 0.9396, 0.1015, 0.9395, 0.1015, 0.9529, 0.0986, 0.953, 0.1737, 0.9393, 0.177, 0.9392, 0.177, 0.9526, 0.1737, 0.9527, 0.1015, 0.9395, 0.1052, 0.9395, 0.1052, 0.9529, 0.1015, 0.9529, 0.07647, 0.9395, 0.07938, 0.9396, 0.07938, 0.953, 0.07647, 0.9529, 0.00443, 0.9395, 0.008073, 0.9395, 0.008073, 0.9529, 0.00443, 0.9529, 0.07282, 0.9395, 0.07647, 0.9395, 0.07647, 0.9529, 0.07282, 0.9529, 0.001522, 0.9396, 0.00443, 0.9395, 0.00443, 0.9529, 0.001522, 0.953, 0.04047, 0.9395, 0.04411, 0.9395, 0.04411, 0.9529, 0.04047, 0.9529, 0.155, 0.9392, 0.1583, 0.9393, 0.1583, 0.9527, 0.155, 0.9526, 0.04411, 0.9395, 0.04702, 0.9396, 0.04702, 0.953, 0.04411, 0.9529, 0.1512, 0.9392, 0.155, 0.9392, 0.155, 0.9526, 0.1512, 0.9526, 0.1607, 0.9393, 0.1641, 0.9392, 0.1641, 0.9526, 0.1607, 0.9527, 0.1478, 0.9393, 0.1512, 0.9392, 0.1512, 0.9526, 0.1478, 0.9527, 0.1641, 0.9392, 0.1679, 0.9392, 0.1679, 0.9526, 0.1641, 0.9526, 0.06029, 0.9395, 0.0632, 0.9396, 0.0632, 0.953, 0.06029, 0.9529, 0.1679, 0.9392, 0.1712, 0.9393, 0.1712, 0.9527, 0.1679, 0.9526, 0.05665, 0.9395, 0.06029, 0.9395, 0.06029, 0.9529, 0.05665, 0.9529, 0.08242, 0.9396, 0.08533, 0.9395, 0.08533, 0.9529, 0.08242, 0.953, 0.05299, 0.9395, 0.05665, 0.9395, 0.05665, 0.9529, 0.05299, 0.9529, 0.241, 0.5509, 0.2484, 0.5509, 0.2484, 0.8052, 0.241, 0.8052, 0.9494, 0.496, 0.942, 0.496, 0.942, 0.00397, 0.9494, 0.00397, 0.6335, 0.00397, 0.8879, 0.00397, 0.8879, 0.496, 0.6335, 0.496, 0.9341, 0.496, 0.9268, 0.496, 0.9268, 0.00397, 0.9341, 0.00397, 0.2635, 0.8052, 0.2561, 0.8052, 0.2561, 0.5509, 0.2635, 0.5509, 0.6335, 0.996, 0.6335, 1.0, 0.6303, 0.9993, 0.6295, 0.996, 0.241, 0.8052, 0.2409, 0.8092, 0.2377, 0.8085, 0.237, 0.8052, 0.9341, 0.496, 0.9382, 0.496, 0.9375, 0.4993, 0.9342, 0.5, 0.2484, 0.8052, 0.2522, 0.8052, 0.2515, 0.8084, 0.2483, 0.8092, 0.8879, 0.496, 0.8919, 0.496, 0.8911, 0.4993, 0.8879, 0.5, 0.9268, 0.496, 0.9269, 0.5, 0.9237, 0.4993, 0.9229, 0.496, 0.6335, 0.504, 0.6295, 0.504, 0.6303, 0.5007, 0.6335, 0.5, 0.9341, 0.00397, 0.9342, 5.732e-09, 0.9375, 0.0007284, 0.9382, 0.00397, 0.2635, 0.8052, 0.2675, 0.8052, 0.2668, 0.8085, 0.2636, 0.8092, 0.8879, 0.00397, 0.8879, 3.519e-08, 0.8911, 0.0007285, 0.8919, 0.00397, 0.2561, 0.8052, 0.2562, 0.8092, 0.253, 0.8084, 0.2522, 0.8052, 0.9268, 0.00397, 0.9229, 0.00397, 0.9237, 0.0007284, 0.9269, 5.178e-09, 0.8879, 0.996, 0.8919, 0.996, 0.8911, 0.9993, 0.8879, 1.0, 0.9494, 0.00397, 0.9495, 6.885e-09, 0.9528, 0.0007285, 0.9535, 0.00397, 0.241, 0.5509, 0.237, 0.5508, 0.2377, 0.5476, 0.2409, 0.5469, 0.6335, 0.496, 0.6335, 0.5, 0.6303, 0.4993, 0.6295, 0.496, 0.2484, 0.5509, 0.2483, 0.5469, 0.2515, 0.5476, 0.2522, 0.5508, 0.942, 0.00397, 0.9382, 0.00397, 0.939, 0.0007284, 0.9421, 6.331e-09, 0.8879, 0.504, 0.8879, 0.5, 0.8911, 0.5007, 0.8919, 0.504, 0.2635, 0.5509, 0.2636, 0.5469, 0.2668, 0.5476, 0.2675, 0.5508, 0.9494, 0.496, 0.9535, 0.496, 0.9528, 0.4993, 0.9495, 0.5, 0.6335, 0.00397, 0.6295, 0.00397, 0.6303, 0.0007285, 0.6335, 1.671e-08, 0.942, 0.496, 0.9421, 0.5, 0.939, 0.4993, 0.9382, 0.496, 0.2561, 0.5509, 0.2522, 0.5508, 0.253, 0.5476, 0.2562, 0.5469, 0.6335, 0.504, 0.6335, 0.996, 0.6295, 0.996, 0.6295, 0.504, 0.9382, 0.00397, 0.9382, 0.496, 0.9341, 0.496, 0.9341, 0.00397, 0.241, 0.8052, 0.2484, 0.8052, 0.2483, 0.8092, 0.2409, 0.8092, 0.9342, 0.5, 0.9269, 0.5, 0.9268, 0.496, 0.9341, 0.496, 0.8879, 0.496, 0.8879, 0.00397, 0.8919, 0.00397, 0.8919, 0.496, 0.9229, 0.496, 0.9229, 0.00397, 0.9268, 0.00397, 0.9268, 0.496, 0.2561, 0.8052, 0.2635, 0.8052, 0.2636, 0.8092, 0.2562, 0.8092, 0.9269, 5.178e-09, 0.9342, 5.732e-09, 0.9341, 0.00397, 0.9268, 0.00397, 0.8879, 0.504, 0.6335, 0.504, 0.6335, 0.5, 0.8879, 0.5, 0.2675, 0.5508, 0.2675, 0.8052, 0.2635, 0.8052, 0.2635, 0.5509, 0.8879, 0.00397, 0.6335, 0.00397, 0.6335, 1.671e-08, 0.8879, 3.519e-08, 0.2522, 0.8052, 0.2522, 0.5508, 0.2561, 0.5509, 0.2561, 0.8052, 0.942, 0.496, 0.9494, 0.496, 0.9495, 0.5, 0.9421, 0.5, 0.2562, 0.5469, 0.2636, 0.5469, 0.2635, 0.5509, 0.2561, 0.5509, 0.8879, 0.996, 0.8879, 0.504, 0.8919, 0.504, 0.8919, 0.996, 0.9535, 0.00397, 0.9535, 0.496, 0.9494, 0.496, 0.9494, 0.00397, 0.6335, 0.00397, 0.6335, 0.496, 0.6295, 0.496, 0.6295, 0.00397, 0.9382, 0.496, 0.9382, 0.00397, 0.942, 0.00397, 0.942, 0.496, 0.2484, 0.5509, 0.241, 0.5509, 0.2409, 0.5469, 0.2483, 0.5469, 0.9421, 6.331e-09, 0.9495, 6.885e-09, 0.9494, 0.00397, 0.942, 0.00397, 0.6335, 0.996, 0.8879, 0.996, 0.8879, 1.0, 0.6335, 1.0, 0.237, 0.8052, 0.237, 0.5508, 0.241, 0.5509, 0.241, 0.8052, 0.6335, 0.496, 0.8879, 0.496, 0.8879, 0.5, 0.6335, 0.5, 0.2522, 0.5508, 0.2522, 0.8052, 0.2484, 0.8052, 0.2484, 0.5509, 0.6335, 0.504, 0.8879, 0.504, 0.8879, 0.996, 0.6335, 0.996])
me_cube_001.materials.append(mat_table)
me_cube_001.update()

# ---- objects
ob_table = bpy.data.objects.new('Table', me_cube_001)

# ---- transforms, parenting, visibility, modifiers, constraints
ob_table.location = (0.0, 0.0, 0.0)
_m = ob_table.modifiers.new('Smooth by Angle', 'NODES')
_m.node_group = ng_smooth_by_angle
_gi = [s.identifier for s in ng_smooth_by_angle.interface.items_tree if s.item_type == 'SOCKET' and s.in_out == 'INPUT']
_m[_gi[1]] = 1.396  # Angle
_m.use_pin_to_last = True
_m.show_group_selector = False

# ---- collection membership
col_collection.objects.link(ob_table)

# ---- scene / render settings (as saved in the file)
scene.frame_start = 1; scene.frame_end = 250; scene.frame_set(1)
scene.render.engine = 'BLENDER_EEVEE_NEXT'
bpy.context.view_layer.update()

# ---- added for rendering (the .blend has no active camera and no usable light): camera, sun
cam_auto = bpy.data.cameras.new('AutoCamera')
cam_auto.lens = 50.0
cam_auto.sensor_width = 36.0
cam_auto.clip_end = 1000.0
ob_auto_camera = bpy.data.objects.new('AutoCamera', cam_auto)
scene.collection.objects.link(ob_auto_camera)
ob_auto_camera.location = (1.60191, -1.90263, 1.74434)
ob_auto_camera.rotation_euler = (1.09748, -7.21219e-08, 0.694738)
scene.camera = ob_auto_camera
light_auto_sun = bpy.data.lights.new('AutoSun', 'SUN')
light_auto_sun.energy = 3.0
light_auto_sun.angle = 0.0523599
ob_auto_sun = bpy.data.objects.new('AutoSun', light_auto_sun)
scene.collection.objects.link(ob_auto_sun)
ob_auto_sun.rotation_euler = (0.872665, 0.174533, 0.523599)
bpy.context.view_layer.update()

